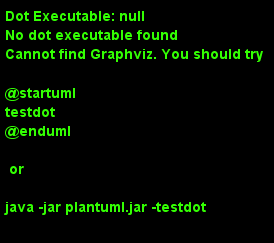

The diagram above was rendered by PlantUML. Its source (embedded in the PNG):
@startuml
skinparam classAttributeIconSize 0
interface AnnotatedElement
class AccessibleObject
AccessibleObject --|> AnnotatedElement
@enduml